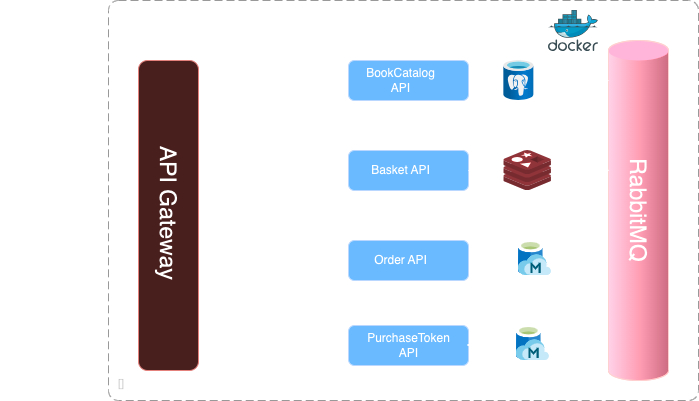

The diagram above was exported from draw.io. Its source (the exported page's mxGraphModel, read from the mxfile embedded in the PNG):
<mxGraphModel dx="1194" dy="677" grid="1" gridSize="10" guides="1" tooltips="1" connect="1" arrows="1" fold="1" page="1" pageScale="1" pageWidth="850" pageHeight="1100" math="0" shadow="0">
  <root>
    <mxCell id="0" />
    <mxCell id="1" parent="0" />
    <mxCell id="2" value="" style="rounded=1;whiteSpace=wrap;html=1;fillColor=#0050ef;fontColor=#ffffff;strokeColor=#001DBC;" vertex="1" parent="1">
      <mxGeometry x="410" y="80" width="120" height="40" as="geometry" />
    </mxCell>
    <mxCell id="3" value="BookCatalog API" style="text;html=1;strokeColor=none;fillColor=none;align=center;verticalAlign=middle;whiteSpace=wrap;rounded=0;" vertex="1" parent="1">
      <mxGeometry x="425" y="85" width="75" height="30" as="geometry" />
    </mxCell>
    <mxCell id="4" value="" style="rounded=1;whiteSpace=wrap;html=1;fillColor=#0050ef;fontColor=#ffffff;strokeColor=#001DBC;" vertex="1" parent="1">
      <mxGeometry x="410" y="170" width="120" height="40" as="geometry" />
    </mxCell>
    <mxCell id="5" value="Basket API" style="text;html=1;strokeColor=none;fillColor=none;align=center;verticalAlign=middle;whiteSpace=wrap;rounded=0;" vertex="1" parent="1">
      <mxGeometry x="425" y="175" width="75" height="30" as="geometry" />
    </mxCell>
    <mxCell id="6" value="" style="rounded=1;whiteSpace=wrap;html=1;fillColor=#0050ef;fontColor=#ffffff;strokeColor=#001DBC;" vertex="1" parent="1">
      <mxGeometry x="410" y="260" width="120" height="40" as="geometry" />
    </mxCell>
    <mxCell id="7" value="Order API" style="text;html=1;strokeColor=none;fillColor=none;align=center;verticalAlign=middle;whiteSpace=wrap;rounded=0;" vertex="1" parent="1">
      <mxGeometry x="425" y="265" width="75" height="30" as="geometry" />
    </mxCell>
    <mxCell id="8" value="" style="rounded=1;whiteSpace=wrap;html=1;fillColor=#0050ef;fontColor=#ffffff;strokeColor=#001DBC;" vertex="1" parent="1">
      <mxGeometry x="410" y="345" width="120" height="40" as="geometry" />
    </mxCell>
    <mxCell id="9" value="PurchaseToken&lt;br&gt;API" style="text;html=1;strokeColor=none;fillColor=none;align=center;verticalAlign=middle;whiteSpace=wrap;rounded=0;" vertex="1" parent="1">
      <mxGeometry x="432.5" y="350" width="75" height="30" as="geometry" />
    </mxCell>
    <mxCell id="10" value="" style="endArrow=classic;startArrow=classic;html=1;rounded=0;entryX=0.5;entryY=1;entryDx=0;entryDy=0;exitX=0.5;exitY=0;exitDx=0;exitDy=0;" edge="1" source="8" target="6" parent="1">
      <mxGeometry width="50" height="50" relative="1" as="geometry">
        <mxPoint x="450" y="345" as="sourcePoint" />
        <mxPoint x="500" y="295" as="targetPoint" />
      </mxGeometry>
    </mxCell>
    <mxCell id="11" value="RPC call" style="text;html=1;strokeColor=none;fillColor=none;align=center;verticalAlign=middle;whiteSpace=wrap;rounded=0;" vertex="1" parent="1">
      <mxGeometry x="480" y="310" width="60" height="30" as="geometry" />
    </mxCell>
    <mxCell id="12" value="" style="verticalLabelPosition=bottom;verticalAlign=top;html=1;shape=mxgraph.infographic.cylinder;fillColor=#a20025;strokeColor=#6F0000;fontColor=#ffffff;" vertex="1" parent="1">
      <mxGeometry x="670" y="60" width="60" height="340" as="geometry" />
    </mxCell>
    <mxCell id="13" value="" style="image;sketch=0;aspect=fixed;html=1;points=[];align=center;fontSize=12;image=img/lib/mscae/Managed_Databases.svg;" vertex="1" parent="1">
      <mxGeometry x="578.0400000000001" y="345" width="32.9" height="35" as="geometry" />
    </mxCell>
    <mxCell id="14" value="postgre" style="text;html=1;strokeColor=none;fillColor=none;align=center;verticalAlign=middle;whiteSpace=wrap;rounded=0;" vertex="1" parent="1">
      <mxGeometry x="550.94" y="120" width="60" height="30" as="geometry" />
    </mxCell>
    <mxCell id="15" value="redis" style="text;html=1;strokeColor=none;fillColor=none;align=center;verticalAlign=middle;whiteSpace=wrap;rounded=0;" vertex="1" parent="1">
      <mxGeometry x="559.1500000000001" y="205" width="60" height="30" as="geometry" />
    </mxCell>
    <mxCell id="16" value="mongodb" style="text;html=1;strokeColor=none;fillColor=none;align=center;verticalAlign=middle;whiteSpace=wrap;rounded=0;" vertex="1" parent="1">
      <mxGeometry x="566.5100000000001" y="300" width="60" height="30" as="geometry" />
    </mxCell>
    <mxCell id="17" value="mongodb" style="text;html=1;strokeColor=none;fillColor=none;align=center;verticalAlign=middle;whiteSpace=wrap;rounded=0;" vertex="1" parent="1">
      <mxGeometry x="566.5100000000001" y="380" width="60" height="30" as="geometry" />
    </mxCell>
    <mxCell id="18" value="" style="endArrow=classic;html=1;rounded=0;entryX=1;entryY=0.5;entryDx=0;entryDy=0;" edge="1" source="20" target="2" parent="1">
      <mxGeometry width="50" height="50" relative="1" as="geometry">
        <mxPoint x="670" y="100" as="sourcePoint" />
        <mxPoint x="720" y="50" as="targetPoint" />
      </mxGeometry>
    </mxCell>
    <mxCell id="19" value="" style="endArrow=classic;html=1;rounded=0;entryX=1;entryY=0.5;entryDx=0;entryDy=0;" edge="1" target="20" parent="1">
      <mxGeometry width="50" height="50" relative="1" as="geometry">
        <mxPoint x="670" y="100" as="sourcePoint" />
        <mxPoint x="530" y="100" as="targetPoint" />
      </mxGeometry>
    </mxCell>
    <mxCell id="20" value="" style="image;aspect=fixed;html=1;points=[];align=center;fontSize=12;image=img/lib/azure2/databases/Azure_Database_PostgreSQL_Server.svg;" vertex="1" parent="1">
      <mxGeometry x="565.35" y="80" width="30" height="40" as="geometry" />
    </mxCell>
    <mxCell id="21" value="" style="endArrow=classic;html=1;rounded=0;entryX=0.017;entryY=0.382;entryDx=0;entryDy=0;entryPerimeter=0;" edge="1" source="23" target="12" parent="1">
      <mxGeometry width="50" height="50" relative="1" as="geometry">
        <mxPoint x="530" y="190" as="sourcePoint" />
        <mxPoint x="580" y="140" as="targetPoint" />
      </mxGeometry>
    </mxCell>
    <mxCell id="22" value="" style="endArrow=classic;html=1;rounded=0;" edge="1" parent="1">
      <mxGeometry width="50" height="50" relative="1" as="geometry">
        <mxPoint x="530" y="190" as="sourcePoint" />
        <mxPoint x="560" y="190" as="targetPoint" />
      </mxGeometry>
    </mxCell>
    <mxCell id="23" value="" style="image;sketch=0;aspect=fixed;html=1;points=[];align=center;fontSize=12;image=img/lib/mscae/Cache_Redis_Product.svg;" vertex="1" parent="1">
      <mxGeometry x="565.35" y="170" width="47.61" height="40" as="geometry" />
    </mxCell>
    <mxCell id="24" value="" style="image;sketch=0;aspect=fixed;html=1;points=[];align=center;fontSize=12;image=img/lib/mscae/Managed_Databases.svg;" vertex="1" parent="1">
      <mxGeometry x="580.06" y="260" width="32.9" height="35" as="geometry" />
    </mxCell>
    <mxCell id="25" value="" style="endArrow=classic;startArrow=classic;html=1;rounded=0;" edge="1" parent="1">
      <mxGeometry width="50" height="50" relative="1" as="geometry">
        <mxPoint x="530" y="280" as="sourcePoint" />
        <mxPoint x="580" y="280" as="targetPoint" />
      </mxGeometry>
    </mxCell>
    <mxCell id="26" value="" style="endArrow=classic;startArrow=classic;html=1;rounded=0;" edge="1" parent="1">
      <mxGeometry width="50" height="50" relative="1" as="geometry">
        <mxPoint x="610" y="279.5" as="sourcePoint" />
        <mxPoint x="670" y="279" as="targetPoint" />
      </mxGeometry>
    </mxCell>
    <mxCell id="27" value="" style="endArrow=classic;startArrow=classic;html=1;rounded=0;" edge="1" parent="1">
      <mxGeometry width="50" height="50" relative="1" as="geometry">
        <mxPoint x="528.04" y="364.5" as="sourcePoint" />
        <mxPoint x="578.04" y="364.5" as="targetPoint" />
      </mxGeometry>
    </mxCell>
    <mxCell id="28" value="RabbitMQ" style="text;html=1;strokeColor=none;fillColor=none;align=center;verticalAlign=middle;whiteSpace=wrap;rounded=0;rotation=90;fontSize=23;" vertex="1" parent="1">
      <mxGeometry x="670" y="215" width="60" height="30" as="geometry" />
    </mxCell>
    <mxCell id="29" value="" style="rounded=1;whiteSpace=wrap;html=1;rotation=90;fillColor=#f8cecc;strokeColor=#b85450;" vertex="1" parent="1">
      <mxGeometry x="75" y="205" width="310" height="60" as="geometry" />
    </mxCell>
    <mxCell id="30" value="API Gateway" style="text;html=1;strokeColor=none;fillColor=none;align=center;verticalAlign=middle;whiteSpace=wrap;rounded=0;rotation=90;fontSize=23;" vertex="1" parent="1">
      <mxGeometry x="117.5" y="217.5" width="225" height="30" as="geometry" />
    </mxCell>
    <mxCell id="31" value="" style="endArrow=classic;startArrow=classic;html=1;rounded=0;entryX=0.068;entryY=-0.033;entryDx=0;entryDy=0;entryPerimeter=0;" edge="1" target="29" parent="1">
      <mxGeometry width="50" height="50" relative="1" as="geometry">
        <mxPoint x="410" y="100" as="sourcePoint" />
        <mxPoint x="460" y="50" as="targetPoint" />
      </mxGeometry>
    </mxCell>
    <mxCell id="32" value="" style="endArrow=classic;startArrow=classic;html=1;rounded=0;entryX=0.068;entryY=-0.033;entryDx=0;entryDy=0;entryPerimeter=0;" edge="1" parent="1">
      <mxGeometry width="50" height="50" relative="1" as="geometry">
        <mxPoint x="410" y="189.5" as="sourcePoint" />
        <mxPoint x="262" y="190.5" as="targetPoint" />
      </mxGeometry>
    </mxCell>
    <mxCell id="33" value="" style="endArrow=classic;startArrow=classic;html=1;rounded=0;entryX=0.068;entryY=-0.033;entryDx=0;entryDy=0;entryPerimeter=0;" edge="1" parent="1">
      <mxGeometry width="50" height="50" relative="1" as="geometry">
        <mxPoint x="410" y="279.5" as="sourcePoint" />
        <mxPoint x="262" y="280.5" as="targetPoint" />
      </mxGeometry>
    </mxCell>
    <mxCell id="34" value="" style="endArrow=classic;startArrow=classic;html=1;rounded=0;entryX=0.068;entryY=-0.033;entryDx=0;entryDy=0;entryPerimeter=0;" edge="1" parent="1">
      <mxGeometry width="50" height="50" relative="1" as="geometry">
        <mxPoint x="410" y="364.5" as="sourcePoint" />
        <mxPoint x="262" y="365.5" as="targetPoint" />
      </mxGeometry>
    </mxCell>
    <mxCell id="35" value="" style="endArrow=classic;startArrow=classic;html=1;rounded=0;" edge="1" parent="1">
      <mxGeometry width="50" height="50" relative="1" as="geometry">
        <mxPoint x="70" y="217.5" as="sourcePoint" />
        <mxPoint x="170" y="217.5" as="targetPoint" />
      </mxGeometry>
    </mxCell>
    <mxCell id="36" value="Incoming&lt;br&gt;request" style="text;html=1;strokeColor=none;fillColor=none;align=center;verticalAlign=middle;whiteSpace=wrap;rounded=0;" vertex="1" parent="1">
      <mxGeometry x="110" y="235" width="60" height="30" as="geometry" />
    </mxCell>
    <mxCell id="37" value="" style="image;sketch=0;aspect=fixed;html=1;points=[];align=center;fontSize=12;image=img/lib/mscae/Docker.svg;" vertex="1" parent="1">
      <mxGeometry x="610" y="30" width="50" height="41" as="geometry" />
    </mxCell>
    <object placeholders="1" c4Name="" c4Type="" c4Application="" label="&lt;font style=&quot;font-size: 16px&quot;&gt;&lt;b&gt;&lt;div style=&quot;text-align: left&quot;&gt;%c4Name%&lt;/div&gt;&lt;/b&gt;&lt;/font&gt;&lt;div style=&quot;text-align: left&quot;&gt;[%c4Application%]&lt;/div&gt;" id="38">
      <mxCell style="rounded=1;fontSize=11;whiteSpace=wrap;html=1;dashed=1;arcSize=20;fillColor=none;strokeColor=#666666;fontColor=#333333;labelBackgroundColor=none;align=left;verticalAlign=bottom;labelBorderColor=none;spacingTop=0;spacing=10;dashPattern=8 4;metaEdit=1;rotatable=0;perimeter=rectanglePerimeter;noLabel=0;labelPadding=0;allowArrows=0;connectable=0;expand=0;recursiveResize=0;editable=1;pointerEvents=0;absoluteArcSize=1;points=[[0.25,0,0],[0.5,0,0],[0.75,0,0],[1,0.25,0],[1,0.5,0],[1,0.75,0],[0.75,1,0],[0.5,1,0],[0.25,1,0],[0,0.75,0],[0,0.5,0],[0,0.25,0]];" vertex="1" parent="1">
        <mxGeometry x="170" y="20" width="590" height="400" as="geometry" />
      </mxCell>
    </object>
  </root>
</mxGraphModel>